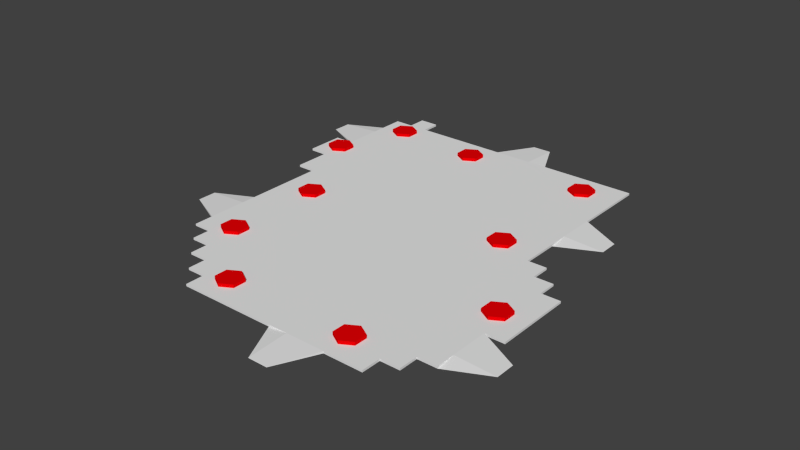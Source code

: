 # Source: Map.blend  (saved by Blender 2.73.0; exported with 4.5.12 LTS)
import bpy
from mathutils import Matrix  # noqa: F401  (used for matrix-valued properties, if any)

bpy.ops.wm.read_factory_settings(use_empty=True)
scene = bpy.context.scene
scene.name = 'Scene'

# ---- collections
col_collection_1 = bpy.data.collections.new('Collection 1'); scene.collection.children.link(col_collection_1)

# ---- materials (node trees are filled in below, after node groups)
mat_material_001 = bpy.data.materials.new('Material.001')
mat_material_001.alpha_threshold = 0.0
mat_material_001.use_transparent_shadow = False
mat_material_001.diffuse_color = (0.8, 0.0, 0.00154, 1.0)
mat_material_001.roughness = 0.5

# ---- material node trees

# ---- world
world_world = bpy.data.worlds.new('World'); scene.world = world_world
world_world.color = (0.05088, 0.05088, 0.05088)
world_world.use_sun_shadow = False
world_world.sun_shadow_jitter_overblur = 0.0
world_world.cycles.sampling_method = 'MANUAL'
world_world.cycles.sample_map_resolution = 256

# ---- meshes
me_cylinder_009 = bpy.data.meshes.new('Cylinder.009')
me_cylinder_009.from_pydata([(0.0, 4.0, 0.0), (0.0, 4.0, 8.0), (3.464, 2.0, 0.0), (3.464, 2.0, 8.0), (3.464, -2.0, 0.0), (3.464, -2.0, 8.0), (-3.497e-07, -4.0, 0.0), (-3.497e-07, -4.0, 8.0), (-3.464, -2.0, 0.0), (-3.464, -2.0, 8.0), (-3.464, 2.0, 0.0), (-3.464, 2.0, 8.0)], [], [(0, 1, 3, 2), (2, 3, 5, 4), (4, 5, 7, 6), (6, 7, 9, 8), (3, 1, 11, 9, 7, 5), (10, 11, 1, 0), (8, 9, 11, 10), (0, 2, 4, 6, 8, 10)])
me_cylinder_009.materials.append(mat_material_001)
me_cylinder_009.use_remesh_preserve_volume = False
me_cylinder_009.use_remesh_preserve_attributes = False
me_cylinder_009.use_mirror_vertex_groups = False
me_cylinder_009.update()
me_cylinder_008 = bpy.data.meshes.new('Cylinder.008')
me_cylinder_008.from_pydata([(0.0, 4.0, 0.0), (0.0, 4.0, 8.0), (3.464, 2.0, 0.0), (3.464, 2.0, 8.0), (3.464, -2.0, 0.0), (3.464, -2.0, 8.0), (-3.497e-07, -4.0, 0.0), (-3.497e-07, -4.0, 8.0), (-3.464, -2.0, 0.0), (-3.464, -2.0, 8.0), (-3.464, 2.0, 0.0), (-3.464, 2.0, 8.0)], [], [(0, 1, 3, 2), (2, 3, 5, 4), (4, 5, 7, 6), (6, 7, 9, 8), (3, 1, 11, 9, 7, 5), (10, 11, 1, 0), (8, 9, 11, 10), (0, 2, 4, 6, 8, 10)])
me_cylinder_008.materials.append(mat_material_001)
me_cylinder_008.use_remesh_preserve_volume = False
me_cylinder_008.use_remesh_preserve_attributes = False
me_cylinder_008.use_mirror_vertex_groups = False
me_cylinder_008.update()
me_cylinder_007 = bpy.data.meshes.new('Cylinder.007')
me_cylinder_007.from_pydata([(0.0, 4.0, 0.0), (0.0, 4.0, 8.0), (3.464, 2.0, 0.0), (3.464, 2.0, 8.0), (3.464, -2.0, 0.0), (3.464, -2.0, 8.0), (-3.497e-07, -4.0, 0.0), (-3.497e-07, -4.0, 8.0), (-3.464, -2.0, 0.0), (-3.464, -2.0, 8.0), (-3.464, 2.0, 0.0), (-3.464, 2.0, 8.0)], [], [(0, 1, 3, 2), (2, 3, 5, 4), (4, 5, 7, 6), (6, 7, 9, 8), (3, 1, 11, 9, 7, 5), (10, 11, 1, 0), (8, 9, 11, 10), (0, 2, 4, 6, 8, 10)])
me_cylinder_007.materials.append(mat_material_001)
me_cylinder_007.use_remesh_preserve_volume = False
me_cylinder_007.use_remesh_preserve_attributes = False
me_cylinder_007.use_mirror_vertex_groups = False
me_cylinder_007.update()
me_cylinder_006 = bpy.data.meshes.new('Cylinder.006')
me_cylinder_006.from_pydata([(0.0, 4.0, 0.0), (0.0, 4.0, 8.0), (3.464, 2.0, 0.0), (3.464, 2.0, 8.0), (3.464, -2.0, 0.0), (3.464, -2.0, 8.0), (-3.497e-07, -4.0, 0.0), (-3.497e-07, -4.0, 8.0), (-3.464, -2.0, 0.0), (-3.464, -2.0, 8.0), (-3.464, 2.0, 0.0), (-3.464, 2.0, 8.0)], [], [(0, 1, 3, 2), (2, 3, 5, 4), (4, 5, 7, 6), (6, 7, 9, 8), (3, 1, 11, 9, 7, 5), (10, 11, 1, 0), (8, 9, 11, 10), (0, 2, 4, 6, 8, 10)])
me_cylinder_006.materials.append(mat_material_001)
me_cylinder_006.use_remesh_preserve_volume = False
me_cylinder_006.use_remesh_preserve_attributes = False
me_cylinder_006.use_mirror_vertex_groups = False
me_cylinder_006.update()
me_cylinder_005 = bpy.data.meshes.new('Cylinder.005')
me_cylinder_005.from_pydata([(0.0, 4.0, 0.0), (0.0, 4.0, 8.0), (3.464, 2.0, 0.0), (3.464, 2.0, 8.0), (3.464, -2.0, 0.0), (3.464, -2.0, 8.0), (-3.497e-07, -4.0, 0.0), (-3.497e-07, -4.0, 8.0), (-3.464, -2.0, 0.0), (-3.464, -2.0, 8.0), (-3.464, 2.0, 0.0), (-3.464, 2.0, 8.0)], [], [(0, 1, 3, 2), (2, 3, 5, 4), (4, 5, 7, 6), (6, 7, 9, 8), (3, 1, 11, 9, 7, 5), (10, 11, 1, 0), (8, 9, 11, 10), (0, 2, 4, 6, 8, 10)])
me_cylinder_005.materials.append(mat_material_001)
me_cylinder_005.use_remesh_preserve_volume = False
me_cylinder_005.use_remesh_preserve_attributes = False
me_cylinder_005.use_mirror_vertex_groups = False
me_cylinder_005.update()
me_cylinder_004 = bpy.data.meshes.new('Cylinder.004')
me_cylinder_004.from_pydata([(0.0, 4.0, 0.0), (0.0, 4.0, 8.0), (3.464, 2.0, 0.0), (3.464, 2.0, 8.0), (3.464, -2.0, 0.0), (3.464, -2.0, 8.0), (-3.497e-07, -4.0, 0.0), (-3.497e-07, -4.0, 8.0), (-3.464, -2.0, 0.0), (-3.464, -2.0, 8.0), (-3.464, 2.0, 0.0), (-3.464, 2.0, 8.0)], [], [(0, 1, 3, 2), (2, 3, 5, 4), (4, 5, 7, 6), (6, 7, 9, 8), (3, 1, 11, 9, 7, 5), (10, 11, 1, 0), (8, 9, 11, 10), (0, 2, 4, 6, 8, 10)])
me_cylinder_004.materials.append(mat_material_001)
me_cylinder_004.use_remesh_preserve_volume = False
me_cylinder_004.use_remesh_preserve_attributes = False
me_cylinder_004.use_mirror_vertex_groups = False
me_cylinder_004.update()
me_cylinder_003 = bpy.data.meshes.new('Cylinder.003')
me_cylinder_003.from_pydata([(0.0, 4.0, 0.0), (0.0, 4.0, 8.0), (3.464, 2.0, 0.0), (3.464, 2.0, 8.0), (3.464, -2.0, 0.0), (3.464, -2.0, 8.0), (-3.497e-07, -4.0, 0.0), (-3.497e-07, -4.0, 8.0), (-3.464, -2.0, 0.0), (-3.464, -2.0, 8.0), (-3.464, 2.0, 0.0), (-3.464, 2.0, 8.0)], [], [(0, 1, 3, 2), (2, 3, 5, 4), (4, 5, 7, 6), (6, 7, 9, 8), (3, 1, 11, 9, 7, 5), (10, 11, 1, 0), (8, 9, 11, 10), (0, 2, 4, 6, 8, 10)])
me_cylinder_003.materials.append(mat_material_001)
me_cylinder_003.use_remesh_preserve_volume = False
me_cylinder_003.use_remesh_preserve_attributes = False
me_cylinder_003.use_mirror_vertex_groups = False
me_cylinder_003.update()
me_plane_001 = bpy.data.meshes.new('Plane.001')
me_plane_001.from_pydata([(-64.0, 29.09, 0.0), (-52.36, 64.0, 0.0), (-52.36, -29.09, 0.0), (-52.36, -17.45, 0.0), (-52.36, -5.818, 0.0), (-52.36, 5.818, 0.0), (-52.36, 17.45, 0.0), (-52.36, 29.09, 0.0), (-52.36, 40.73, 0.0), (-52.36, 52.36, 0.0), (-40.73, -40.73, 0.0), (-40.73, -29.09, 0.0), (-40.73, -17.45, 0.0), (-40.73, -5.818, 0.0), (-40.73, 5.818, 0.0), (-40.73, 17.45, 0.0), (-40.73, 29.09, 0.0), (-40.73, 40.73, 0.0), (-40.73, 52.36, 0.0), (-29.09, -52.36, 0.0), (-29.09, -40.73, 0.0), (-29.09, -29.09, 0.0), (-29.09, -17.45, 0.0), (-29.09, -5.818, 0.0), (-29.09, 5.818, 0.0), (-29.09, 17.45, 0.0), (-29.09, 29.09, 0.0), (-29.09, 40.73, 0.0), (-29.09, 52.36, 0.0), (-17.45, -52.36, 0.0), (-17.45, -40.73, 0.0), (-17.45, -29.09, 0.0), (-17.45, -17.45, 0.0), (-17.45, -5.818, 0.0), (-17.45, 5.818, 0.0), (-17.45, 17.45, 0.0), (-17.45, 29.09, 0.0), (-17.45, 40.73, 0.0), (-17.45, 52.36, 0.0), (-5.818, -52.36, 0.0), (-5.818, -40.73, 0.0), (-5.818, -29.09, 0.0), (-5.818, -17.45, 0.0), (-5.818, -5.818, 0.0), (-5.818, 5.818, 0.0), (-5.818, 17.45, 0.0), (-5.818, 29.09, 0.0), (-5.818, 40.73, 0.0), (-5.818, 52.36, 0.0), (5.818, -52.36, 0.0), (5.818, -40.73, 0.0), (5.818, -29.09, 0.0), (5.818, -17.45, 0.0), (5.818, -5.818, 0.0), (5.818, 5.818, 0.0), (5.818, 17.45, 0.0), (5.818, 29.09, 0.0), (5.818, 40.73, 0.0), (5.818, 52.36, 0.0), (17.45, -52.36, 0.0), (17.45, -40.73, 0.0), (17.45, -29.09, 0.0), (17.45, -17.45, 0.0), (17.45, -5.818, 0.0), (17.45, 5.818, 0.0), (17.45, 17.45, 0.0), (17.45, 29.09, 0.0), (17.45, 40.73, 0.0), (17.45, 52.36, 0.0), (29.09, -52.36, 0.0), (29.09, -40.73, 0.0), (29.09, -29.09, 0.0), (29.09, -17.45, 0.0), (29.09, -5.818, 0.0), (29.09, 5.818, 0.0), (29.09, 17.45, 0.0), (29.09, 29.09, 0.0), (29.09, 40.73, 0.0), (29.09, 52.36, 0.0), (40.73, -40.73, 0.0), (40.73, -29.09, 0.0), (40.73, -17.45, 0.0), (40.73, -5.818, 0.0), (-64.0, 34.91, 0.0), (-64.0, 23.27, 0.0), (-46.55, 64.0, 0.0), (-52.36, 58.18, 0.0), (-52.36, -34.91, 0.0), (-52.36, -23.27, 0.0), (-52.36, -11.64, 0.0), (-52.36, 1.431e-06, 0.0), (-52.36, 11.64, 0.0), (-52.36, 23.27, 0.0), (-52.36, 34.91, 0.0), (-52.36, 46.55, 0.0), (-40.73, 58.18, 0.0), (-40.73, -46.55, 0.0), (-40.73, -34.91, 0.0), (-40.73, -23.27, 0.0), (-40.73, -11.64, 0.0), (-40.73, 1.431e-06, 0.0), (-40.73, 11.64, 0.0), (-40.73, 23.27, 0.0), (-40.73, 34.91, 0.0), (-40.73, 46.55, 0.0), (-29.09, 58.18, 0.0), (-29.09, -58.18, 0.0), (-29.09, -46.55, 0.0), (-29.09, -34.91, 0.0), (-29.09, -23.27, 0.0), (-29.09, -11.64, 0.0), (-29.09, 1.431e-06, 0.0), (-29.09, 11.64, 0.0), (-29.09, 23.27, 0.0), (-29.09, 34.91, 0.0), (-29.09, 46.55, 0.0), (-17.45, 58.18, 0.0), (-17.45, -58.18, 0.0), (-17.45, -46.55, 0.0), (-17.45, -34.91, 0.0), (-17.45, -23.27, 0.0), (-17.45, -11.64, 0.0), (-17.45, 1.431e-06, 0.0), (-17.45, 11.64, 0.0), (-17.45, 23.27, 0.0), (-17.45, 34.91, 0.0), (-17.45, 46.55, 0.0), (-5.818, 58.18, 0.0), (-5.818, -58.18, 0.0), (-5.818, -46.55, 0.0), (-5.818, -34.91, 0.0), (-5.818, -23.27, 0.0), (-5.818, -11.64, 0.0), (-5.818, 1.431e-06, 0.0), (-5.818, 11.64, 0.0), (-5.818, 23.27, 0.0), (-5.818, 34.91, 0.0), (-5.818, 46.55, 0.0), (5.818, 58.18, 0.0), (5.818, -58.18, 0.0), (5.818, -46.55, 0.0), (5.818, -34.91, 0.0), (5.818, -23.27, 0.0), (5.818, -11.64, 0.0), (5.818, 1.431e-06, 0.0), (5.818, 11.64, 0.0), (5.818, 23.27, 0.0), (5.818, 34.91, 0.0), (5.818, 46.55, 0.0), (17.45, 58.18, 0.0), (17.45, -58.18, 0.0), (17.45, -46.55, 0.0), (17.45, -34.91, 0.0), (17.45, -23.27, 0.0), (17.45, -11.64, 0.0), (17.45, 1.431e-06, 0.0), (17.45, 11.64, 0.0), (17.45, 23.27, 0.0), (17.45, 34.91, 0.0), (17.45, 46.55, 0.0), (29.09, 58.18, 0.0), (29.09, -58.18, 0.0), (29.09, -46.55, 0.0), (29.09, -34.91, 0.0), (29.09, -23.27, 0.0), (29.09, -11.64, 0.0), (29.09, 1.431e-06, 0.0), (29.09, 11.64, 0.0), (29.09, 23.27, 0.0), (29.09, 34.91, 0.0), (29.09, 46.55, 0.0), (40.73, -46.55, 0.0), (40.73, -34.91, 0.0), (40.73, -23.27, 0.0), (40.73, -11.64, 0.0), (40.73, 1.431e-06, 0.0), (-58.18, 17.45, 0.0), (-58.18, 29.09, 0.0), (-58.18, 40.73, 0.0), (-58.18, 52.36, 0.0), (-46.55, -40.73, 0.0), (-46.55, -29.09, 0.0), (-46.55, -17.45, 0.0), (-46.55, -5.818, 0.0), (-46.55, 5.818, 0.0), (-46.55, 17.45, 0.0), (-46.55, 29.09, 0.0), (-46.55, 40.73, 0.0), (-46.55, 52.36, 0.0), (-34.91, -52.36, 0.0), (-34.91, -40.73, 0.0), (-34.91, -29.09, 0.0), (-34.91, -17.45, 0.0), (-34.91, -5.818, 0.0), (-34.91, 5.818, 0.0), (-34.91, 17.45, 0.0), (-34.91, 29.09, 0.0), (-34.91, 40.73, 0.0), (-34.91, 52.36, 0.0), (-23.27, -52.36, 0.0), (-23.27, -40.73, 0.0), (-23.27, -29.09, 0.0), (-23.27, -17.45, 0.0), (-23.27, -5.818, 0.0), (-23.27, 5.818, 0.0), (-23.27, 17.45, 0.0), (-23.27, 29.09, 0.0), (-23.27, 40.73, 0.0), (-23.27, 52.36, 0.0), (-11.64, -52.36, 0.0), (-11.64, -40.73, 0.0), (-11.64, -29.09, 0.0), (-11.64, -17.45, 0.0), (-11.64, -5.818, 0.0), (-11.64, 5.818, 0.0), (-11.64, 17.45, 0.0), (-11.64, 29.09, 0.0), (-11.64, 40.73, 0.0), (-11.64, 52.36, 0.0), (9.537e-07, -52.36, 0.0), (4.768e-07, -40.73, 0.0), (4.768e-07, -29.09, 0.0), (4.768e-07, -17.45, 0.0), (0.0, -5.818, 0.0), (-4.768e-07, 5.818, 0.0), (-4.768e-07, 17.45, 0.0), (-4.768e-07, 29.09, 0.0), (-9.537e-07, 40.73, 0.0), (-1.431e-06, 52.36, 0.0), (11.64, -52.36, 0.0), (11.64, -40.73, 0.0), (11.64, -29.09, 0.0), (11.64, -17.45, 0.0), (11.64, -5.818, 0.0), (11.64, 5.818, 0.0), (11.64, 17.45, 0.0), (11.64, 29.09, 0.0), (11.64, 40.73, 0.0), (11.64, 52.36, 0.0), (23.27, -52.36, 0.0), (23.27, -40.73, 0.0), (23.27, -29.09, 0.0), (23.27, -17.45, 0.0), (23.27, -5.818, 0.0), (23.27, 5.818, 0.0), (23.27, 17.45, 0.0), (23.27, 29.09, 0.0), (23.27, 40.73, 0.0), (23.27, 52.36, 0.0), (34.91, -52.36, 0.0), (34.91, -40.73, 0.0), (34.91, -29.09, 0.0), (34.91, -17.45, 0.0), (34.91, -5.818, 0.0), (34.91, 5.818, 0.0), (46.55, -29.09, 0.0), (46.55, -17.45, 0.0), (46.55, -5.818, 0.0), (46.55, -11.64, 0.0), (46.55, -23.27, 0.0), (34.91, 1.431e-06, 0.0), (34.91, -11.64, 0.0), (34.91, -23.27, 0.0), (34.91, -34.91, 0.0), (34.91, -46.55, 0.0), (23.27, 46.55, 0.0), (23.27, 34.91, 0.0), (23.27, 23.27, 0.0), (23.27, 11.64, 0.0), (23.27, 1.431e-06, 0.0), (23.27, -11.64, 0.0), (23.27, -23.27, 0.0), (23.27, -34.91, 0.0), (23.27, -46.55, 0.0), (23.27, -58.18, 0.0), (11.64, 46.55, 0.0), (11.64, 34.91, 0.0), (11.64, 23.27, 0.0), (11.64, 11.64, 0.0), (11.64, 1.431e-06, 0.0), (11.64, -11.64, 0.0), (11.64, -23.27, 0.0), (11.64, -34.91, 0.0), (11.64, -46.55, 0.0), (11.64, -58.18, 0.0), (-1.192e-06, 46.55, 0.0), (-7.153e-07, 34.91, 0.0), (-4.768e-07, 23.27, 0.0), (-4.768e-07, 11.64, 0.0), (-2.384e-07, 1.431e-06, 0.0), (2.384e-07, -11.64, 0.0), (4.768e-07, -23.27, 0.0), (4.768e-07, -34.91, 0.0), (7.153e-07, -46.55, 0.0), (1.192e-06, -58.18, 0.0), (-11.64, 46.55, 0.0), (-11.64, 34.91, 0.0), (-11.64, 23.27, 0.0), (-11.64, 11.64, 0.0), (-11.64, 1.431e-06, 0.0), (-11.64, -11.64, 0.0), (-11.64, -23.27, 0.0), (-11.64, -34.91, 0.0), (-11.64, -46.55, 0.0), (-11.64, -58.18, 0.0), (-23.27, 46.55, 0.0), (-23.27, 34.91, 0.0), (-23.27, 23.27, 0.0), (-23.27, 11.64, 0.0), (-23.27, 1.431e-06, 0.0), (-23.27, -11.64, 0.0), (-23.27, -23.27, 0.0), (-23.27, -34.91, 0.0), (-23.27, -46.55, 0.0), (-23.27, -58.18, 0.0), (-34.91, 46.55, 0.0), (-34.91, 34.91, 0.0), (-34.91, 23.27, 0.0), (-34.91, 11.64, 0.0), (-34.91, 1.431e-06, 0.0), (-34.91, -11.64, 0.0), (-34.91, -23.27, 0.0), (-34.91, -34.91, 0.0), (-34.91, -46.55, 0.0), (-46.55, 46.55, 0.0), (-46.55, 34.91, 0.0), (-46.55, 23.27, 0.0), (-46.55, 11.64, 0.0), (-46.55, 1.431e-06, 0.0), (-46.55, -11.64, 0.0), (-46.55, -23.27, 0.0), (-46.55, -34.91, 0.0), (-58.18, 46.55, 0.0), (-58.18, 34.91, 0.0), (-58.18, 23.27, 0.0), (-58.18, 11.64, 0.0), (23.27, 58.18, 0.0), (11.64, 58.18, 0.0), (-1.431e-06, 58.18, 0.0), (-11.64, 58.18, 0.0), (-23.27, 58.18, 0.0), (-34.91, 58.18, 0.0), (-46.55, 58.18, 0.0), (-58.18, 58.18, 0.0), (-64.0, 29.09, -5.0), (-52.36, 64.0, -5.0), (-52.36, -29.09, -5.0), (-64.36, -17.45, -5.0), (-52.36, -5.818, -5.0), (-52.36, 5.818, -5.0), (-40.73, -40.73, -5.0), (-29.09, -52.36, -5.0), (29.09, -52.36, -5.0), (29.09, 5.818, -5.0), (29.09, 17.45, -5.0), (41.09, 29.09, -5.0), (29.09, 40.73, -5.0), (29.09, 52.36, -5.0), (52.73, -40.73, -5.0), (40.73, -29.09, -5.0), (40.73, -5.818, -5.0), (-64.0, 34.91, -5.0), (-64.0, 23.27, -5.0), (-46.55, 64.0, -5.0), (-52.36, 58.18, -5.0), (-52.36, -34.91, -5.0), (-64.36, -23.27, -5.0), (-52.36, -11.64, -5.0), (-52.36, 1.431e-06, -5.0), (-52.36, 11.64, -5.0), (-40.73, 58.18, -5.0), (-40.73, -46.55, -5.0), (-29.09, 58.18, -5.0), (-29.09, -58.18, -5.0), (-17.45, 58.18, -5.0), (-17.45, -58.18, -5.0), (-5.818, 70.18, -5.0), (-5.818, -58.18, -5.0), (5.818, 58.18, -5.0), (5.818, -70.18, -5.0), (17.45, 58.18, -5.0), (17.45, -58.18, -5.0), (29.09, 58.18, -5.0), (29.09, -58.18, -5.0), (29.09, 11.64, -5.0), (41.09, 23.27, -5.0), (29.09, 34.91, -5.0), (29.09, 46.55, -5.0), (40.73, -46.55, -5.0), (52.73, -34.91, -5.0), (40.73, 1.431e-06, -5.0), (-58.18, 17.45, -5.0), (-70.18, 40.73, -5.0), (-58.18, 52.36, -5.0), (-46.55, -40.73, -5.0), (-34.91, -52.36, -5.0), (34.91, -52.36, -5.0), (34.91, 5.818, -5.0), (46.55, -29.09, -5.0), (46.55, -17.45, -5.0), (46.55, -5.818, -5.0), (46.55, -11.64, -5.0), (46.55, -23.27, -5.0), (34.91, 1.431e-06, -5.0), (34.91, -46.55, -5.0), (23.27, -58.18, -5.0), (11.64, -70.18, -5.0), (1.192e-06, -58.18, -5.0), (-11.64, -58.18, -5.0), (-23.27, -58.18, -5.0), (-34.91, -46.55, -5.0), (-46.55, -34.91, -5.0), (-70.18, 46.55, -5.0), (-58.18, 34.91, -5.0), (-58.18, 23.27, -5.0), (-58.18, 11.64, -5.0), (23.27, 58.18, -5.0), (11.64, 58.18, -5.0), (-1.431e-06, 58.18, -5.0), (-11.64, 70.18, -5.0), (-23.27, 58.18, -5.0), (-34.91, 58.18, -5.0), (-46.55, 58.18, -5.0), (-58.18, 58.18, -5.0)], [], [(335, 91, 6, 176), (334, 92, 7, 177), (333, 93, 8, 178), (332, 94, 9, 179), (331, 97, 11, 181), (330, 98, 12, 182), (329, 99, 13, 183), (328, 100, 14, 184), (327, 101, 15, 185), (326, 102, 16, 186), (325, 103, 17, 187), (324, 104, 18, 188), (323, 107, 20, 190), (322, 108, 21, 191), (321, 109, 22, 192), (320, 110, 23, 193), (319, 111, 24, 194), (318, 112, 25, 195), (317, 113, 26, 196), (316, 114, 27, 197), (315, 115, 28, 198), (314, 117, 29, 199), (313, 118, 30, 200), (312, 119, 31, 201), (311, 120, 32, 202), (310, 121, 33, 203), (309, 122, 34, 204), (308, 123, 35, 205), (307, 124, 36, 206), (306, 125, 37, 207), (305, 126, 38, 208), (304, 128, 39, 209), (303, 129, 40, 210), (302, 130, 41, 211), (301, 131, 42, 212), (300, 132, 43, 213), (299, 133, 44, 214), (298, 134, 45, 215), (297, 135, 46, 216), (296, 136, 47, 217), (295, 137, 48, 218), (294, 139, 49, 219), (293, 140, 50, 220), (292, 141, 51, 221), (291, 142, 52, 222), (290, 143, 53, 223), (289, 144, 54, 224), (288, 145, 55, 225), (287, 146, 56, 226), (286, 147, 57, 227), (285, 148, 58, 228), (284, 150, 59, 229), (283, 151, 60, 230), (282, 152, 61, 231), (281, 153, 62, 232), (280, 154, 63, 233), (279, 155, 64, 234), (278, 156, 65, 235), (277, 157, 66, 236), (276, 158, 67, 237), (275, 159, 68, 238), (274, 161, 69, 239), (273, 162, 70, 240), (272, 163, 71, 241), (271, 164, 72, 242), (270, 165, 73, 243), (269, 166, 74, 244), (268, 167, 75, 245), (267, 168, 76, 246), (266, 169, 77, 247), (265, 170, 78, 248), (264, 171, 79, 250), (263, 172, 80, 251), (262, 173, 81, 252), (261, 174, 82, 253), (174, 258, 257, 82), (81, 256, 258, 174), (173, 259, 256, 81), (80, 255, 259, 173), (166, 260, 254, 74), (73, 253, 260, 166), (253, 82, 175, 260), (165, 261, 253, 73), (72, 252, 261, 165), (252, 81, 174, 261), (164, 262, 252, 72), (71, 251, 262, 164), (251, 80, 173, 262), (163, 263, 251, 71), (70, 250, 263, 163), (250, 79, 172, 263), (162, 264, 250, 70), (69, 249, 264, 162), (159, 265, 248, 68), (67, 247, 265, 159), (247, 77, 170, 265), (158, 266, 247, 67), (66, 246, 266, 158), (246, 76, 169, 266), (157, 267, 246, 66), (65, 245, 267, 157), (245, 75, 168, 267), (156, 268, 245, 65), (64, 244, 268, 156), (244, 74, 167, 268), (155, 269, 244, 64), (63, 243, 269, 155), (243, 73, 166, 269), (154, 270, 243, 63), (62, 242, 270, 154), (242, 72, 165, 270), (153, 271, 242, 62), (61, 241, 271, 153), (241, 71, 164, 271), (152, 272, 241, 61), (60, 240, 272, 152), (240, 70, 163, 272), (151, 273, 240, 60), (59, 239, 273, 151), (239, 69, 162, 273), (150, 274, 239, 59), (148, 275, 238, 58), (57, 237, 275, 148), (237, 67, 159, 275), (147, 276, 237, 57), (56, 236, 276, 147), (236, 66, 158, 276), (146, 277, 236, 56), (55, 235, 277, 146), (235, 65, 157, 277), (145, 278, 235, 55), (54, 234, 278, 145), (234, 64, 156, 278), (144, 279, 234, 54), (53, 233, 279, 144), (233, 63, 155, 279), (143, 280, 233, 53), (52, 232, 280, 143), (232, 62, 154, 280), (142, 281, 232, 52), (51, 231, 281, 142), (231, 61, 153, 281), (141, 282, 231, 51), (50, 230, 282, 141), (230, 60, 152, 282), (140, 283, 230, 50), (49, 229, 283, 140), (229, 59, 151, 283), (139, 284, 229, 49), (137, 285, 228, 48), (47, 227, 285, 137), (227, 57, 148, 285), (136, 286, 227, 47), (46, 226, 286, 136), (226, 56, 147, 286), (135, 287, 226, 46), (45, 225, 287, 135), (225, 55, 146, 287), (134, 288, 225, 45), (44, 224, 288, 134), (224, 54, 145, 288), (133, 289, 224, 44), (43, 223, 289, 133), (223, 53, 144, 289), (132, 290, 223, 43), (42, 222, 290, 132), (222, 52, 143, 290), (131, 291, 222, 42), (41, 221, 291, 131), (221, 51, 142, 291), (130, 292, 221, 41), (40, 220, 292, 130), (220, 50, 141, 292), (129, 293, 220, 40), (39, 219, 293, 129), (219, 49, 140, 293), (128, 294, 219, 39), (126, 295, 218, 38), (37, 217, 295, 126), (217, 47, 137, 295), (125, 296, 217, 37), (36, 216, 296, 125), (216, 46, 136, 296), (124, 297, 216, 36), (35, 215, 297, 124), (215, 45, 135, 297), (123, 298, 215, 35), (34, 214, 298, 123), (214, 44, 134, 298), (122, 299, 214, 34), (33, 213, 299, 122), (213, 43, 133, 299), (121, 300, 213, 33), (32, 212, 300, 121), (212, 42, 132, 300), (120, 301, 212, 32), (31, 211, 301, 120), (211, 41, 131, 301), (119, 302, 211, 31), (30, 210, 302, 119), (210, 40, 130, 302), (118, 303, 210, 30), (29, 209, 303, 118), (209, 39, 129, 303), (117, 304, 209, 29), (115, 305, 208, 28), (27, 207, 305, 115), (207, 37, 126, 305), (114, 306, 207, 27), (26, 206, 306, 114), (206, 36, 125, 306), (113, 307, 206, 26), (25, 205, 307, 113), (205, 35, 124, 307), (112, 308, 205, 25), (24, 204, 308, 112), (204, 34, 123, 308), (111, 309, 204, 24), (23, 203, 309, 111), (203, 33, 122, 309), (110, 310, 203, 23), (22, 202, 310, 110), (202, 32, 121, 310), (109, 311, 202, 22), (21, 201, 311, 109), (201, 31, 120, 311), (108, 312, 201, 21), (20, 200, 312, 108), (200, 30, 119, 312), (107, 313, 200, 20), (19, 199, 313, 107), (199, 29, 118, 313), (106, 314, 199, 19), (104, 315, 198, 18), (17, 197, 315, 104), (197, 27, 115, 315), (103, 316, 197, 17), (16, 196, 316, 103), (196, 26, 114, 316), (102, 317, 196, 16), (15, 195, 317, 102), (195, 25, 113, 317), (101, 318, 195, 15), (14, 194, 318, 101), (194, 24, 112, 318), (100, 319, 194, 14), (13, 193, 319, 100), (193, 23, 111, 319), (99, 320, 193, 13), (12, 192, 320, 99), (192, 22, 110, 320), (98, 321, 192, 12), (11, 191, 321, 98), (191, 21, 109, 321), (97, 322, 191, 11), (10, 190, 322, 97), (190, 20, 108, 322), (96, 323, 190, 10), (189, 19, 107, 323), (94, 324, 188, 9), (8, 187, 324, 94), (187, 17, 104, 324), (93, 325, 187, 8), (7, 186, 325, 93), (186, 16, 103, 325), (92, 326, 186, 7), (6, 185, 326, 92), (185, 15, 102, 326), (91, 327, 185, 6), (5, 184, 327, 91), (184, 14, 101, 327), (90, 328, 184, 5), (4, 183, 328, 90), (183, 13, 100, 328), (89, 329, 183, 4), (3, 182, 329, 89), (182, 12, 99, 329), (88, 330, 182, 3), (2, 181, 330, 88), (181, 11, 98, 330), (87, 331, 181, 2), (180, 10, 97, 331), (178, 8, 94, 332), (0, 177, 333, 83), (177, 7, 93, 333), (84, 334, 177, 0), (176, 6, 92, 334), (68, 248, 336, 149), (248, 78, 160, 336), (58, 238, 337, 138), (238, 68, 149, 337), (48, 228, 338, 127), (228, 58, 138, 338), (38, 218, 339, 116), (218, 48, 127, 339), (28, 208, 340, 105), (208, 38, 116, 340), (18, 198, 341, 95), (198, 28, 105, 341), (86, 342, 85, 1), (9, 188, 342, 86), (188, 18, 95, 342), (179, 9, 86, 343), (338, 138, 378, 418), (1, 85, 363, 345), (343, 86, 364, 423), (150, 284, 406, 381), (3, 89, 367, 347), (170, 77, 356, 387), (149, 336, 416, 380), (95, 341, 421, 370), (74, 254, 397, 353), (257, 258, 401, 400), (75, 167, 384, 354), (86, 1, 345, 364), (332, 179, 393, 412), (172, 79, 358, 389), (294, 128, 377, 407), (4, 90, 368, 348), (336, 160, 382, 416), (341, 105, 372, 421), (255, 80, 359, 398), (264, 249, 396, 404), (176, 334, 414, 391), (258, 256, 399, 401), (10, 180, 394, 350), (116, 339, 419, 374), (87, 2, 346, 365), (76, 168, 385, 355), (178, 332, 412, 392), (139, 294, 407, 379), (5, 91, 369, 349), (260, 175, 390, 403), (69, 161, 383, 352), (85, 342, 422, 363), (96, 10, 350, 371), (334, 84, 362, 414), (339, 127, 376, 419), (88, 3, 347, 366), (77, 169, 386, 356), (249, 69, 352, 396), (189, 323, 410, 395), (304, 117, 375, 408), (138, 337, 417, 378), (19, 189, 395, 351), (171, 264, 404, 388), (82, 257, 400, 360), (256, 259, 402, 399), (89, 4, 348, 367), (78, 170, 387, 357), (333, 178, 392, 413), (323, 96, 371, 410), (128, 304, 408, 377), (175, 82, 360, 390), (106, 19, 351, 373), (337, 149, 380, 417), (84, 0, 344, 362), (167, 74, 353, 384), (274, 150, 381, 405), (335, 176, 391, 415), (259, 255, 398, 402), (105, 340, 420, 372), (90, 5, 349, 368), (79, 171, 388, 358), (314, 106, 373, 409), (342, 95, 370, 422), (180, 331, 411, 394), (168, 75, 354, 385), (161, 274, 405, 383), (91, 335, 415, 369), (340, 116, 374, 420), (160, 78, 357, 382), (80, 172, 389, 359), (83, 333, 413, 361), (117, 314, 409, 375), (127, 338, 418, 376), (0, 83, 361, 344), (179, 343, 423, 393), (331, 87, 365, 411), (284, 139, 379, 406), (2, 88, 366, 346), (169, 76, 355, 386), (254, 260, 403, 397)])
me_plane_001.use_remesh_preserve_volume = False
me_plane_001.use_remesh_preserve_attributes = False
me_plane_001.use_mirror_vertex_groups = False
me_plane_001.update()
me_cylinder_002 = bpy.data.meshes.new('Cylinder.002')
me_cylinder_002.from_pydata([(0.0, 4.0, 0.0), (0.0, 4.0, 8.0), (3.464, 2.0, 0.0), (3.464, 2.0, 8.0), (3.464, -2.0, 0.0), (3.464, -2.0, 8.0), (-3.497e-07, -4.0, 0.0), (-3.497e-07, -4.0, 8.0), (-3.464, -2.0, 0.0), (-3.464, -2.0, 8.0), (-3.464, 2.0, 0.0), (-3.464, 2.0, 8.0)], [], [(0, 1, 3, 2), (2, 3, 5, 4), (4, 5, 7, 6), (6, 7, 9, 8), (3, 1, 11, 9, 7, 5), (10, 11, 1, 0), (8, 9, 11, 10), (0, 2, 4, 6, 8, 10)])
me_cylinder_002.materials.append(mat_material_001)
me_cylinder_002.use_remesh_preserve_volume = False
me_cylinder_002.use_remesh_preserve_attributes = False
me_cylinder_002.use_mirror_vertex_groups = False
me_cylinder_002.update()
me_cylinder_001 = bpy.data.meshes.new('Cylinder.001')
me_cylinder_001.from_pydata([(0.0, 4.0, 0.0), (0.0, 4.0, 8.0), (3.464, 2.0, 0.0), (3.464, 2.0, 8.0), (3.464, -2.0, 0.0), (3.464, -2.0, 8.0), (-3.497e-07, -4.0, 0.0), (-3.497e-07, -4.0, 8.0), (-3.464, -2.0, 0.0), (-3.464, -2.0, 8.0), (-3.464, 2.0, 0.0), (-3.464, 2.0, 8.0)], [], [(0, 1, 3, 2), (2, 3, 5, 4), (4, 5, 7, 6), (6, 7, 9, 8), (3, 1, 11, 9, 7, 5), (10, 11, 1, 0), (8, 9, 11, 10), (0, 2, 4, 6, 8, 10)])
me_cylinder_001.materials.append(mat_material_001)
me_cylinder_001.use_remesh_preserve_volume = False
me_cylinder_001.use_remesh_preserve_attributes = False
me_cylinder_001.use_mirror_vertex_groups = False
me_cylinder_001.update()
me_cylinder = bpy.data.meshes.new('Cylinder')
me_cylinder.from_pydata([(0.0, 4.0, 0.0), (0.0, 4.0, 8.0), (3.464, 2.0, 0.0), (3.464, 2.0, 8.0), (3.464, -2.0, 0.0), (3.464, -2.0, 8.0), (-3.497e-07, -4.0, 0.0), (-3.497e-07, -4.0, 8.0), (-3.464, -2.0, 0.0), (-3.464, -2.0, 8.0), (-3.464, 2.0, 0.0), (-3.464, 2.0, 8.0)], [], [(0, 1, 3, 2), (2, 3, 5, 4), (4, 5, 7, 6), (6, 7, 9, 8), (3, 1, 11, 9, 7, 5), (10, 11, 1, 0), (8, 9, 11, 10), (0, 2, 4, 6, 8, 10)])
me_cylinder.materials.append(mat_material_001)
me_cylinder.use_remesh_preserve_volume = False
me_cylinder.use_remesh_preserve_attributes = False
me_cylinder.use_mirror_vertex_groups = False
me_cylinder.update()

# ---- objects
ob_cylinder_009 = bpy.data.objects.new('Cylinder.009', me_cylinder_009)
ob_cylinder_008 = bpy.data.objects.new('Cylinder.008', me_cylinder_008)
ob_cylinder_007 = bpy.data.objects.new('Cylinder.007', me_cylinder_007)
ob_cylinder_006 = bpy.data.objects.new('Cylinder.006', me_cylinder_006)
ob_cylinder_005 = bpy.data.objects.new('Cylinder.005', me_cylinder_005)
ob_cylinder_004 = bpy.data.objects.new('Cylinder.004', me_cylinder_004)
ob_cylinder_003 = bpy.data.objects.new('Cylinder.003', me_cylinder_003)
ob_plane = bpy.data.objects.new('Plane', me_plane_001)
ob_cylinder_002 = bpy.data.objects.new('Cylinder.002', me_cylinder_002)
ob_cylinder_001 = bpy.data.objects.new('Cylinder.001', me_cylinder_001)
ob_cylinder = bpy.data.objects.new('Cylinder', me_cylinder)

# ---- transforms, parenting, visibility, modifiers, constraints
ob_cylinder_009.location = (111.3, 188.5, 2.56)
ob_cylinder_009.scale = (4.0, 4.0, 0.5)
ob_cylinder_009.lineart.crease_threshold = 0.0
ob_cylinder_008.location = (111.3, 28.55, 2.56)
ob_cylinder_008.scale = (4.0, 4.0, 0.5)
ob_cylinder_008.lineart.crease_threshold = 0.0
ob_cylinder_007.location = (191.3, -91.45, 2.56)
ob_cylinder_007.scale = (4.0, 4.0, 0.5)
ob_cylinder_007.lineart.crease_threshold = 0.0
ob_cylinder_006.location = (111.3, -211.5, 2.56)
ob_cylinder_006.scale = (4.0, 4.0, 0.5)
ob_cylinder_006.lineart.crease_threshold = 0.0
ob_cylinder_005.location = (-48.73, -211.5, 2.56)
ob_cylinder_005.scale = (4.0, 4.0, 0.5)
ob_cylinder_005.lineart.crease_threshold = 0.0
ob_cylinder_004.location = (-128.7, -131.5, 2.56)
ob_cylinder_004.scale = (4.0, 4.0, 0.5)
ob_cylinder_004.lineart.crease_threshold = 0.0
ob_cylinder_003.location = (-128.7, -11.45, 2.56)
ob_cylinder_003.scale = (4.0, 4.0, 0.5)
ob_cylinder_003.lineart.crease_threshold = 0.0
ob_plane.location = (39.27, -11.45, 2.56)
ob_plane.scale = (4.0, 4.0, 0.5)
ob_plane.lineart.crease_threshold = 0.0
ob_cylinder_002.location = (-48.73, 188.5, 2.56)
ob_cylinder_002.scale = (4.0, 4.0, 0.5)
ob_cylinder_002.lineart.crease_threshold = 0.0
ob_cylinder_001.location = (-192.7, 108.5, 2.56)
ob_cylinder_001.scale = (4.0, 4.0, 0.5)
ob_cylinder_001.lineart.crease_threshold = 0.0
ob_cylinder.location = (-160.7, 196.5, 2.56)
ob_cylinder.scale = (4.0, 4.0, 0.5)
ob_cylinder.lineart.crease_threshold = 0.0

# ---- collection membership
col_collection_1.objects.link(ob_cylinder_009)
col_collection_1.objects.link(ob_cylinder_008)
col_collection_1.objects.link(ob_cylinder_007)
col_collection_1.objects.link(ob_cylinder_006)
col_collection_1.objects.link(ob_cylinder_005)
col_collection_1.objects.link(ob_cylinder_004)
col_collection_1.objects.link(ob_cylinder_003)
col_collection_1.objects.link(ob_plane)
col_collection_1.objects.link(ob_cylinder_002)
col_collection_1.objects.link(ob_cylinder_001)
col_collection_1.objects.link(ob_cylinder)

# ---- scene / render settings (as saved in the file)
scene.frame_start = 1; scene.frame_end = 250; scene.frame_set(1)
scene.render.engine = 'BLENDER_EEVEE_NEXT'
scene.render.resolution_percentage = 50
scene.render.dither_intensity = 0.0
scene.cycles.use_denoising = False
scene.cycles.samples = 10
scene.cycles.sampling_pattern = 'TABULATED_SOBOL'
scene.cycles.light_sampling_threshold = 0.0
scene.cycles.use_adaptive_sampling = False
scene.cycles.use_light_tree = False
scene.cycles.blur_glossy = 0.0
scene.cycles.pixel_filter_type = 'GAUSSIAN'
scene.cycles.sample_clamp_indirect = 0.0
scene.view_settings.view_transform = 'Standard'
bpy.context.view_layer.update()

# ---- added for rendering (the .blend has no active camera and no usable light): camera, sun
cam_auto = bpy.data.cameras.new('AutoCamera')
cam_auto.lens = 50.0
cam_auto.sensor_width = 36.0
cam_auto.clip_end = 12118.3
ob_auto_camera = bpy.data.objects.new('AutoCamera', cam_auto)
scene.collection.objects.link(ob_auto_camera)
ob_auto_camera.location = (694.869, -840.061, 555.714)
ob_auto_camera.rotation_euler = (1.09748, -7.21219e-08, 0.694738)
scene.camera = ob_auto_camera
light_auto_sun = bpy.data.lights.new('AutoSun', 'SUN')
light_auto_sun.energy = 3.0
light_auto_sun.angle = 0.0523599
ob_auto_sun = bpy.data.objects.new('AutoSun', light_auto_sun)
scene.collection.objects.link(ob_auto_sun)
ob_auto_sun.rotation_euler = (0.872665, 0.174533, 0.523599)
bpy.context.view_layer.update()
